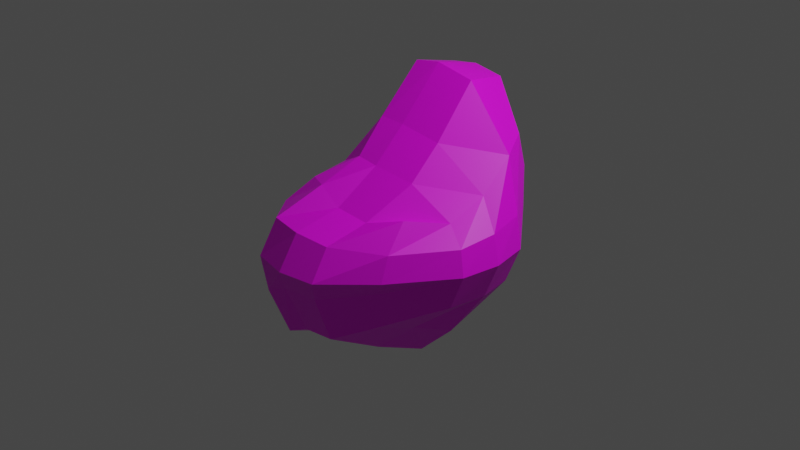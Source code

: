 # Source: Asteroid_1.blend  (saved by Blender 3.4.6; exported with 4.5.12 LTS)
import bpy
from mathutils import Matrix  # noqa: F401  (used for matrix-valued properties, if any)

bpy.ops.wm.read_factory_settings(use_empty=True)
scene = bpy.context.scene
scene.name = 'Scene'

# ---- collections
col_collection = bpy.data.collections.new('Collection'); scene.collection.children.link(col_collection)

# ---- images (referenced by path relative to the original .blend; pixels are not part of the script)
import os
ASSET_DIR = os.environ.get("B2B_ASSET_DIR", "")  # directory of the original .blend (textures are referenced by path, not embedded)
HERE = os.path.dirname(os.path.abspath(__file__))  # packed textures are extracted next to this script under _unpacked/

def load_image(name, relpath, width, height, colorspace="sRGB"):
    """Load a texture the original file referenced (path relative to the .blend, or extracted next to this script)."""
    p = next((c for c in (os.path.join(HERE, relpath), os.path.join(ASSET_DIR, relpath)) if relpath and os.path.exists(c)), "")
    if p:
        img = bpy.data.images.load(p, check_existing=True)
        img.name = name
    else:  # same state as the original file: an image datablock whose file is absent (Cycles renders it pink)
        img = bpy.data.images.new(name, width, height)
        img.source = "FILE"
        img.filepath = "//" + (relpath or name)
    img.colorspace_settings.name = colorspace
    return img
img_asteroid2 = load_image('Asteroid2', 'Asteroid_Text_2.png', 1024, 1024, 'sRGB')
img_asteroid1 = load_image('Asteroid1', 'Asteroid_Text_1.png', 1024, 1024, 'sRGB')

# ---- materials (node trees are filled in below, after node groups)
mat_asteroid2 = bpy.data.materials.new('Asteroid2')
mat_asteroid2.use_transparent_shadow = False
mat_asteroid1 = bpy.data.materials.new('Asteroid1')
mat_asteroid1.use_transparent_shadow = False

# ---- material node trees
mat_asteroid2.use_nodes = True; mat_asteroid2.node_tree.nodes.clear()
_N = mat_asteroid2.node_tree.nodes; _L = mat_asteroid2.node_tree.links
n0 = _N.new('ShaderNodeBsdfPrincipled'); n0.name = 'Principled BSDF'; n0.location = (10, 300)
n0.distribution = 'GGX'
n0.subsurface_method = 'RANDOM_WALK_SKIN'
n0.inputs[3].default_value = 1.45
n0.inputs[27].default_value = (0.0, 0.0, 0.0, 1.0)
n0.inputs[28].default_value = 1.0
n1 = _N.new('ShaderNodeOutputMaterial'); n1.name = 'Material Output'; n1.location = (300, 300)
n2 = _N.new('ShaderNodeTexImage'); n2.name = 'Image Texture'; n2.location = (-280, 280)
n2.image = img_asteroid2
_L.new(n0.outputs[0], n1.inputs[0])
_L.new(n2.outputs[0], n0.inputs[0])
n1.is_active_output = True
mat_asteroid1.use_nodes = True; mat_asteroid1.node_tree.nodes.clear()
_N = mat_asteroid1.node_tree.nodes; _L = mat_asteroid1.node_tree.links
n0 = _N.new('ShaderNodeBsdfPrincipled'); n0.name = 'Principled BSDF'; n0.location = (10, 300)
n0.distribution = 'GGX'
n0.subsurface_method = 'RANDOM_WALK_SKIN'
n0.inputs[3].default_value = 1.45
n0.inputs[27].default_value = (0.0, 0.0, 0.0, 1.0)
n0.inputs[28].default_value = 1.0
n1 = _N.new('ShaderNodeOutputMaterial'); n1.name = 'Material Output'; n1.location = (300, 300)
n2 = _N.new('ShaderNodeTexImage'); n2.name = 'Image Texture'; n2.location = (-280, 280)
n2.image = img_asteroid1
_L.new(n0.outputs[0], n1.inputs[0])
_L.new(n2.outputs[0], n0.inputs[0])
n1.is_active_output = True

# ---- world
world_world = bpy.data.worlds.new('World'); scene.world = world_world
world_world.use_nodes = True; world_world.node_tree.nodes.clear()
_N = world_world.node_tree.nodes; _L = world_world.node_tree.links
n0 = _N.new('ShaderNodeOutputWorld'); n0.name = 'World Output'; n0.location = (300, 300)
n1 = _N.new('ShaderNodeBackground'); n1.name = 'Background'; n1.location = (10, 300)
n1.inputs[0].default_value = (0.05088, 0.05088, 0.05088, 1.0)
_L.new(n1.outputs[0], n0.inputs[0])
n0.is_active_output = True
world_world.color = (0.05088, 0.05088, 0.05088)
world_world.use_sun_shadow = False
world_world.sun_shadow_jitter_overblur = 0.0

# ---- cameras
cam_camera = bpy.data.cameras.new('Camera')
cam_camera.clip_end = 100.0
cam_camera.ortho_scale = 7.314

# ---- lights
light_light = bpy.data.lights.new('Light', 'POINT')
light_light.transmission_factor = 0.0
light_light.energy = 1000.0
light_light.shadow_soft_size = 0.1
light_light.shadow_maximum_resolution = 0.006
light_light.use_absolute_resolution = True

# ---- meshes
me_roundcube = bpy.data.meshes.new('Roundcube')
me_roundcube.from_pydata([(0.7124, 0.5187, -0.4944), (0.3635, 0.8165, -0.6231), (0.01793, 0.9409, -0.7267), (-0.2799, 0.9552, -0.8012), (0.8507, 0.5744, -0.2286), (0.3724, 1.01, -0.2595), (0.0, 1.192, -0.283), (-0.3724, 1.201, -0.4048), (0.9239, 0.5939, 0.00919), (0.3889, 1.064, 0.02273), (0.0, 1.263, 0.06403), (-0.3889, 1.267, -0.02948), (0.8968, 0.6074, 0.2583), (0.3724, 1.052, 0.3053), (0.0, 1.238, 0.3607), (-0.2414, 1.013, 0.2842), (-0.6091, 0.9476, -0.8073), (-0.6651, 0.678, -0.9666), (-0.7016, 0.285, -1.026), (-0.6721, 0.08959, -0.9773), (-0.7447, 1.093, -0.5167), (-0.9658, 0.7443, -0.5856), (-1.029, 0.2526, -0.6022), (-0.9658, -0.01888, -0.5856), (-0.7778, 1.132, -0.2041), (-1.029, 0.7608, -0.2133), (-1.1, 0.2435, -0.2133), (-1.029, -0.07433, -0.2133), (-0.6137, 0.8888, 0.137), (-0.8348, 0.5308, 0.1844), (-1.029, 0.2526, 0.1756), (-0.9658, -0.0152, 0.1591), (-0.5629, -0.01686, -0.8484), (-0.1892, -0.3172, -0.899), (0.09803, -0.3485, -0.8589), (0.4421, -0.4087, -0.7637), (-0.7434, -0.08337, -0.5308), (-0.3635, -0.493, -0.6597), (0.002437, -0.4649, -0.5892), (0.5313, -0.3712, -0.5348), (-0.7778, -0.1099, -0.2133), (-0.3889, -0.5186, -0.1185), (0.5407, -0.4306, -0.0001527), (-0.7448, -0.05633, 0.1042), (-0.3753, -0.5485, 0.2447), (-0.007851, -0.5628, 0.3646), (0.5391, -0.4864, 0.3535), (0.7113, -0.3111, -0.6351), (0.8483, -0.2235, -0.7636), (0.8613, -0.01515, -0.7915), (0.8467, 0.215, -0.68), (0.7959, -0.4336, -0.3175), (1.114, -0.3119, -0.3724), (1.066, -0.007836, -0.3918), (0.9208, 0.2274, -0.3299), (0.8395, -0.483, -0.0003037), (1.258, -0.3585, -0.01323), (1.232, -0.002468, -0.06332), (1.1, 0.2752, -0.04361), (0.823, -0.4347, 0.3087), (1.186, -0.3198, 0.3337), (1.152, 0.0006836, 0.278), (0.9834, 0.2785, 0.2526), (0.5911, -0.2477, -1.192), (0.2188, -0.2757, -1.369), (-0.1536, -0.158, -1.24), (0.6077, 0.0, -1.369), (0.2188, 0.0, -1.619), (-0.1701, 0.04991, -1.394), (0.5911, 0.4262, -1.147), (0.2188, 0.4762, -1.358), (-0.1536, 0.5015, -1.219), (0.7349, 0.6338, 0.5056), (0.2963, 0.9656, 0.6141), (-0.00736, 1.107, 0.6937), (-0.2031, 0.8878, 0.6393), (-0.5144, 0.7924, 0.5007), (0.874, 0.3038, 0.6005), (0.2518, 0.459, 1.055), (-0.1206, 0.4599, 1.317), (-0.362, 0.2922, 1.202), (-0.6526, 0.476, 0.6663), (0.8528, 0.03102, 0.6842), (0.2683, 8.242e-06, 1.338), (-0.1206, 0.0, 1.679), (-0.5095, 0.03441, 1.419), (-0.8172, 0.2847, 0.7053), (0.7834, -0.1652, 0.6825), (0.2382, -0.2498, 1.193), (-0.1206, -0.3002, 1.416), (-0.4929, -0.2008, 1.227), (-0.7794, 0.08937, 0.646), (0.6682, -0.2512, 0.5826), (0.2378, -0.4975, 0.7452), (-0.05781, -0.4543, 0.7846), (-0.383, -0.4176, 0.685), (-0.6691, 0.004788, 0.4804), (0.0664, -0.7647, -0.3073), (0.2652, -0.7154, -0.2786), (0.06472, -0.8166, -0.09056), (0.2701, -0.7467, -0.08293), (0.06099, -0.8162, 0.1089), (0.2693, -0.776, 0.1031), (-0.1261, -0.7795, -0.3444), (-0.1394, -0.7929, -0.1452), (-0.1323, -0.8087, 0.04588)], [], [(0, 1, 5, 4), (1, 2, 6, 5), (2, 3, 7, 6), (3, 16, 20, 7), (4, 5, 9, 8), (5, 6, 10, 9), (6, 7, 11, 10), (7, 20, 24, 11), (8, 9, 13, 12), (9, 10, 14, 13), (10, 11, 15, 14), (11, 24, 28, 15), (12, 13, 73, 72), (13, 14, 74, 73), (14, 15, 75, 74), (15, 28, 76, 75), (16, 17, 21, 20), (17, 18, 22, 21), (18, 19, 23, 22), (19, 32, 36, 23), (20, 21, 25, 24), (21, 22, 26, 25), (22, 23, 27, 26), (23, 36, 40, 27), (24, 25, 29, 28), (25, 26, 30, 29), (26, 27, 31, 30), (27, 40, 43, 31), (28, 29, 81, 76), (29, 30, 86, 81), (30, 31, 91, 86), (31, 43, 96, 91), (32, 33, 37, 36), (33, 34, 38, 37), (34, 35, 39, 38), (35, 47, 51, 39), (36, 37, 41, 40), (42, 46, 102, 100), (37, 38, 97, 103), (39, 51, 55, 42), (40, 41, 44, 43), (38, 39, 98, 97), (45, 44, 105, 101), (42, 55, 59, 46), (43, 44, 95, 96), (44, 45, 94, 95), (45, 46, 93, 94), (46, 59, 92, 93), (47, 48, 52, 51), (48, 49, 53, 52), (49, 50, 54, 53), (50, 0, 4, 54), (51, 52, 56, 55), (52, 53, 57, 56), (53, 54, 58, 57), (54, 4, 8, 58), (55, 56, 60, 59), (56, 57, 61, 60), (57, 58, 62, 61), (58, 8, 12, 62), (59, 60, 87, 92), (60, 61, 82, 87), (61, 62, 77, 82), (62, 12, 72, 77), (47, 35, 63, 48), (35, 34, 64, 63), (34, 33, 65, 64), (33, 32, 19, 65), (48, 63, 66, 49), (63, 64, 67, 66), (64, 65, 68, 67), (65, 19, 18, 68), (49, 66, 69, 50), (66, 67, 70, 69), (67, 68, 71, 70), (68, 18, 17, 71), (50, 69, 1, 0), (69, 70, 2, 1), (70, 71, 3, 2), (71, 17, 16, 3), (72, 73, 78, 77), (73, 74, 79, 78), (74, 75, 80, 79), (75, 76, 81, 80), (77, 78, 83, 82), (78, 79, 84, 83), (79, 80, 85, 84), (80, 81, 86, 85), (82, 83, 88, 87), (83, 84, 89, 88), (84, 85, 90, 89), (85, 86, 91, 90), (87, 88, 93, 92), (88, 89, 94, 93), (89, 90, 95, 94), (90, 91, 96, 95), (103, 97, 99, 104), (97, 98, 100, 99), (104, 99, 101, 105), (99, 100, 102, 101), (44, 41, 104, 105), (39, 42, 100, 98), (46, 45, 101, 102), (41, 37, 103, 104)])
_uv = me_roundcube.uv_layers.new(name='UVMap')
_uv.uv.foreach_set('vector', [0.2031, 0.696, 0.1081, 0.7058, 0.1123, 0.6142, 0.2166, 0.6493, 0.1081, 0.7058, 7.572e-05, 0.7239, 0.0119, 0.5595, 0.1123, 0.6142, 0.09415, 0.1739, 0.1724, 0.2213, 0.1454, 0.3139, 0.03576, 0.3415, 0.1724, 0.2213, 0.2168, 0.2625, 0.2099, 0.3099, 0.1454, 0.3139, 0.2166, 0.6493, 0.1123, 0.6142, 0.1408, 0.5668, 0.2294, 0.6194, 0.1123, 0.6142, 0.0119, 0.5595, 0.08448, 0.4658, 0.1408, 0.5668, 0.03576, 0.3415, 0.1454, 0.3139, 0.1566, 0.3822, 0.08448, 0.4658, 0.1454, 0.3139, 0.2099, 0.3099, 0.2075, 0.3464, 0.1566, 0.3822, 0.2294, 0.6194, 0.1408, 0.5668, 0.1779, 0.5375, 0.2369, 0.5928, 0.1408, 0.5668, 0.08448, 0.4658, 0.1708, 0.4819, 0.1779, 0.5375, 0.08448, 0.4658, 0.1566, 0.3822, 0.1887, 0.4378, 0.1708, 0.4819, 0.1566, 0.3822, 0.2075, 0.3464, 0.2219, 0.3951, 0.1887, 0.4378, 0.2369, 0.5928, 0.1779, 0.5375, 0.2121, 0.5177, 0.241, 0.5643, 0.1779, 0.5375, 0.1708, 0.4819, 0.2118, 0.4861, 0.2121, 0.5177, 0.1708, 0.4819, 0.1887, 0.4378, 0.2253, 0.464, 0.2118, 0.4861, 0.1887, 0.4378, 0.2219, 0.3951, 0.2383, 0.4333, 0.2253, 0.464, 0.2168, 0.2625, 0.2602, 0.2398, 0.2575, 0.3065, 0.2099, 0.3099, 0.2602, 0.2398, 0.3223, 0.2388, 0.3112, 0.3121, 0.2575, 0.3065, 0.3223, 0.2388, 0.3554, 0.2496, 0.3416, 0.3203, 0.3112, 0.3121, 0.3554, 0.2496, 0.3868, 0.2666, 0.371, 0.3256, 0.3416, 0.3203, 0.2099, 0.3099, 0.2575, 0.3065, 0.2537, 0.3455, 0.2075, 0.3464, 0.2575, 0.3065, 0.3112, 0.3121, 0.3036, 0.3522, 0.2537, 0.3455, 0.3112, 0.3121, 0.3416, 0.3203, 0.3338, 0.3589, 0.3036, 0.3522, 0.3416, 0.3203, 0.371, 0.3256, 0.3599, 0.367, 0.3338, 0.3589, 0.2075, 0.3464, 0.2537, 0.3455, 0.2673, 0.3912, 0.2219, 0.3951, 0.2537, 0.3455, 0.3036, 0.3522, 0.2988, 0.3885, 0.2673, 0.3912, 0.3036, 0.3522, 0.3338, 0.3589, 0.3226, 0.3917, 0.2988, 0.3885, 0.3338, 0.3589, 0.3599, 0.367, 0.3443, 0.3994, 0.3226, 0.3917, 0.2219, 0.3951, 0.2673, 0.3912, 0.2723, 0.4364, 0.2383, 0.4333, 0.2673, 0.3912, 0.2988, 0.3885, 0.2916, 0.4339, 0.2723, 0.4364, 0.2988, 0.3885, 0.3226, 0.3917, 0.3069, 0.4343, 0.2916, 0.4339, 0.3226, 0.3917, 0.3443, 0.3994, 0.3246, 0.4301, 0.3069, 0.4343, 0.3868, 0.2666, 0.4894, 0.2496, 0.4717, 0.328, 0.371, 0.3256, 0.4894, 0.2496, 0.5735, 0.2321, 0.5732, 0.3324, 0.4717, 0.328, 0.5285, 0.8099, 0.4375, 0.7544, 0.4207, 0.6977, 0.5735, 0.7126, 0.4375, 0.7544, 0.3794, 0.7171, 0.3699, 0.6569, 0.4207, 0.6977, 0.371, 0.3256, 0.4717, 0.328, 0.4242, 0.4129, 0.3599, 0.367, 0.394, 0.6063, 0.3657, 0.5663, 0.4312, 0.5461, 0.4579, 0.5675, 0.4717, 0.328, 0.5732, 0.3324, 0.5506, 0.464, 0.506, 0.4271, 0.4207, 0.6977, 0.3699, 0.6569, 0.3584, 0.6205, 0.394, 0.6063, 0.3599, 0.367, 0.4242, 0.4129, 0.3911, 0.4534, 0.3443, 0.3994, 0.5735, 0.7126, 0.4207, 0.6977, 0.4865, 0.6013, 0.5401, 0.5782, 0.3878, 0.501, 0.3911, 0.4534, 0.4463, 0.4805, 0.4406, 0.5134, 0.394, 0.6063, 0.3584, 0.6205, 0.345, 0.5917, 0.3657, 0.5663, 0.3443, 0.3994, 0.3911, 0.4534, 0.3458, 0.4706, 0.3246, 0.4301, 0.3911, 0.4534, 0.3878, 0.501, 0.3444, 0.4967, 0.3458, 0.4706, 0.3878, 0.501, 0.3657, 0.5663, 0.3452, 0.5201, 0.3444, 0.4967, 0.3657, 0.5663, 0.345, 0.5917, 0.3267, 0.562, 0.3452, 0.5201, 0.3794, 0.7171, 0.3442, 0.7367, 0.3292, 0.6639, 0.3699, 0.6569, 0.3442, 0.7367, 0.3052, 0.7456, 0.2957, 0.6754, 0.3292, 0.6639, 0.3052, 0.7456, 0.2619, 0.7279, 0.2602, 0.6732, 0.2957, 0.6754, 0.2619, 0.7279, 0.2031, 0.696, 0.2166, 0.6493, 0.2602, 0.6732, 0.3699, 0.6569, 0.3292, 0.6639, 0.3214, 0.6295, 0.3584, 0.6205, 0.3292, 0.6639, 0.2957, 0.6754, 0.2955, 0.6368, 0.3214, 0.6295, 0.2957, 0.6754, 0.2602, 0.6732, 0.2664, 0.6343, 0.2955, 0.6368, 0.2602, 0.6732, 0.2166, 0.6493, 0.2294, 0.6194, 0.2664, 0.6343, 0.3584, 0.6205, 0.3214, 0.6295, 0.3186, 0.6063, 0.345, 0.5917, 0.3214, 0.6295, 0.2955, 0.6368, 0.295, 0.6084, 0.3186, 0.6063, 0.2955, 0.6368, 0.2664, 0.6343, 0.268, 0.603, 0.295, 0.6084, 0.2664, 0.6343, 0.2294, 0.6194, 0.2369, 0.5928, 0.268, 0.603, 0.345, 0.5917, 0.3186, 0.6063, 0.3112, 0.5648, 0.3267, 0.562, 0.3186, 0.6063, 0.295, 0.6084, 0.295, 0.5685, 0.3112, 0.5648, 0.295, 0.6084, 0.268, 0.603, 0.2721, 0.5715, 0.295, 0.5685, 0.268, 0.603, 0.2369, 0.5928, 0.241, 0.5643, 0.2721, 0.5715, 0.3794, 0.7171, 0.4375, 0.7544, 0.3629, 0.8385, 0.3442, 0.7367, 0.4375, 0.7544, 0.5285, 0.8099, 0.4152, 0.9409, 0.3629, 0.8385, 0.5735, 0.2321, 0.4894, 0.2496, 0.4533, 0.1575, 0.5345, 0.07321, 0.4894, 0.2496, 0.3868, 0.2666, 0.3554, 0.2496, 0.4533, 0.1575, 0.3442, 0.7367, 0.3629, 0.8385, 0.3046, 0.8738, 0.3052, 0.7456, 0.3629, 0.8385, 0.4152, 0.9409, 0.3073, 0.9999, 0.3046, 0.8738, 0.5345, 0.07321, 0.4533, 0.1575, 0.4007, 0.1184, 0.4468, 7.572e-05, 0.4533, 0.1575, 0.3554, 0.2496, 0.3223, 0.2388, 0.4007, 0.1184, 0.3052, 0.7456, 0.3046, 0.8738, 0.2107, 0.8238, 0.2619, 0.7279, 0.3046, 0.8738, 0.3073, 0.9999, 0.1436, 0.9284, 0.2107, 0.8238, 0.4468, 7.572e-05, 0.4007, 0.1184, 0.2779, 0.1219, 0.2763, 0.007265, 0.4007, 0.1184, 0.3223, 0.2388, 0.2602, 0.2398, 0.2779, 0.1219, 0.2619, 0.7279, 0.2107, 0.8238, 0.1081, 0.7058, 0.2031, 0.696, 0.2107, 0.8238, 0.1436, 0.9284, 7.572e-05, 0.7239, 0.1081, 0.7058, 0.2763, 0.007265, 0.2779, 0.1219, 0.1724, 0.2213, 0.09415, 0.1739, 0.2779, 0.1219, 0.2602, 0.2398, 0.2168, 0.2625, 0.1724, 0.2213, 0.241, 0.5643, 0.2121, 0.5177, 0.267, 0.5141, 0.2721, 0.5715, 0.2121, 0.5177, 0.2118, 0.4861, 0.2757, 0.4895, 0.267, 0.5141, 0.2118, 0.4861, 0.2253, 0.464, 0.2833, 0.4761, 0.2757, 0.4895, 0.2253, 0.464, 0.2383, 0.4333, 0.2723, 0.4364, 0.2833, 0.4761, 0.2721, 0.5715, 0.267, 0.5141, 0.2967, 0.51, 0.295, 0.5685, 0.267, 0.5141, 0.2757, 0.4895, 0.297, 0.4919, 0.2967, 0.51, 0.2757, 0.4895, 0.2833, 0.4761, 0.2984, 0.4786, 0.297, 0.4919, 0.2833, 0.4761, 0.2723, 0.4364, 0.2916, 0.4339, 0.2984, 0.4786, 0.295, 0.5685, 0.2967, 0.51, 0.3121, 0.5114, 0.3112, 0.5648, 0.2967, 0.51, 0.297, 0.4919, 0.3086, 0.4929, 0.3121, 0.5114, 0.297, 0.4919, 0.2984, 0.4786, 0.3106, 0.4766, 0.3086, 0.4929, 0.2984, 0.4786, 0.2916, 0.4339, 0.3069, 0.4343, 0.3106, 0.4766, 0.3112, 0.5648, 0.3121, 0.5114, 0.3452, 0.5201, 0.3267, 0.562, 0.3121, 0.5114, 0.3086, 0.4929, 0.3444, 0.4967, 0.3452, 0.5201, 0.3086, 0.4929, 0.3106, 0.4766, 0.3458, 0.4706, 0.3444, 0.4967, 0.3106, 0.4766, 0.3069, 0.4343, 0.3246, 0.4301, 0.3458, 0.4706, 0.506, 0.4271, 0.5506, 0.464, 0.4962, 0.5186, 0.4764, 0.4598, 0.5401, 0.5782, 0.4865, 0.6013, 0.4579, 0.5675, 0.4962, 0.5186, 0.4764, 0.4598, 0.4962, 0.5186, 0.4406, 0.5134, 0.4463, 0.4805, 0.4962, 0.5186, 0.4579, 0.5675, 0.4312, 0.5461, 0.4406, 0.5134, 0.3911, 0.4534, 0.4242, 0.4129, 0.4764, 0.4598, 0.4463, 0.4805, 0.4207, 0.6977, 0.394, 0.6063, 0.4579, 0.5675, 0.4865, 0.6013, 0.3657, 0.5663, 0.3878, 0.501, 0.4406, 0.5134, 0.4312, 0.5461, 0.4242, 0.4129, 0.4717, 0.328, 0.506, 0.4271, 0.4764, 0.4598])
me_roundcube.materials.append(mat_asteroid2)
me_roundcube.update()
me_roundcube_001 = bpy.data.meshes.new('Roundcube.001')
me_roundcube_001.from_pydata([(0.6552, 0.5462, -0.5286), (0.3254, 0.6558, -0.6695), (0.00239, 0.7537, -0.8255), (-0.4014, 0.7447, -0.9496), (0.8674, 0.682, -0.009142), (0.3909, 0.9239, -0.02219), (0.05345, 1.041, -0.1873), (-0.376, 1.013, -0.3053), (0.8763, 0.8875, 0.176), (0.3889, 1.226, 0.3158), (-6.758e-17, 1.381, 0.3044), (-0.3889, 1.318, 0.3158), (0.835, 0.9171, 0.5881), (0.384, 1.256, 0.8372), (-1.032e-16, 1.411, 0.8538), (-0.3606, 1.347, 0.8372), (-0.7507, 0.6351, -0.881), (-0.9239, 0.3175, -1.089), (-0.957, -0.01394, -1.124), (-0.9239, -0.4573, -1.102), (-0.7347, 0.7709, -0.3714), (-1.136, 0.3724, -0.5773), (-1.203, 0.0, -0.5803), (-1.033, -0.4037, -0.5801), (-0.6801, 0.8875, 0.176), (-0.9484, 0.391, -0.03128), (-1.016, 0.0, -0.02311), (-0.8472, -0.3997, -0.03669), (-0.6532, 0.9171, 0.594), (-0.7072, 0.3934, 0.4061), (-0.7706, 0.0021, 0.2583), (-0.7082, -0.3755, 0.2349), (-0.7139, -0.9496, -0.9088), (-0.3576, -1.177, -0.9879), (-0.1327, -1.142, -0.8833), (0.2027, -1.109, -0.8638), (-0.7682, -1.003, -0.4597), (-0.3724, -1.398, -0.4356), (-0.1146, -1.393, -0.3117), (0.2578, -1.33, -0.3103), (-0.732, -1.018, -0.03581), (-0.3889, -1.461, -0.03828), (8.501e-18, -1.532, -0.03828), (0.3889, -1.461, -0.03828), (-0.6525, -0.9251, 0.2821), (-0.3724, -1.259, 0.3042), (5.565e-18, -1.312, 0.2971), (0.3724, -1.259, 0.267), (0.5205, -0.8687, -0.7113), (0.6301, -0.3989, -0.8387), (0.7778, -0.01837, -0.9708), (0.7982, 0.2935, -0.8059), (0.6675, -0.9335, -0.2412), (1.13, -0.4023, -0.3989), (1.193, 0.0, -0.3976), (1.129, 0.3724, -0.3962), (0.8437, -1.018, -0.02588), (1.284, -0.3998, -0.0165), (1.355, 0.0, -0.005325), (1.284, 0.391, 0.003367), (0.8358, -0.9251, 0.2319), (1.221, -0.3755, 0.2446), (1.284, 0.0021, 0.2971), (1.221, 0.3934, 0.3371), (0.2287, -0.5064, -1.204), (-0.2364, -0.4974, -1.265), (-0.5515, -0.5746, -1.328), (0.3663, -0.02308, -1.376), (-0.1173, -0.009539, -1.445), (-0.5681, -0.02308, -1.376), (0.3967, 0.3483, -1.167), (-0.06825, 0.3648, -1.23), (-0.5515, 0.3724, -1.31), (0.8104, 0.8419, 0.9336), (0.3672, 1.035, 1.365), (0.001498, 1.068, 1.404), (-0.2672, 1.035, 1.373), (-0.4574, 0.8419, 0.9622), (0.9999, 0.4899, 0.8623), (0.4697, 0.5015, 1.471), (0.01308, 0.5181, 1.542), (-0.2736, 0.5015, 1.5), (-0.486, 0.4899, 0.9695), (1.033, 0.1097, 0.5705), (0.4943, 0.03623, 0.9615), (0.01632, 0.0291, 1.021), (-0.2821, 0.03623, 1.025), (-0.5191, 0.1097, 0.7696), (0.9999, -0.2913, 0.4035), (0.5182, -0.3253, 0.6579), (0.04535, -0.3523, 0.7043), (-0.2245, -0.3253, 0.7128), (-0.486, -0.2913, 0.5734), (0.7863, -0.6856, 0.4854), (0.3867, -0.7895, 0.3574), (0.01215, -0.8068, 0.392), (-0.2474, -0.7895, 0.5427), (-0.4818, -0.6856, 0.5215)], [], [(0, 1, 5, 4), (1, 2, 6, 5), (2, 3, 7, 6), (3, 16, 20, 7), (4, 5, 9, 8), (5, 6, 10, 9), (6, 7, 11, 10), (7, 20, 24, 11), (8, 9, 13, 12), (9, 10, 14, 13), (10, 11, 15, 14), (11, 24, 28, 15), (12, 13, 74, 73), (13, 14, 75, 74), (14, 15, 76, 75), (15, 28, 77, 76), (16, 17, 21, 20), (17, 18, 22, 21), (18, 19, 23, 22), (19, 32, 36, 23), (20, 21, 25, 24), (21, 22, 26, 25), (22, 23, 27, 26), (23, 36, 40, 27), (24, 25, 29, 28), (25, 26, 30, 29), (26, 27, 31, 30), (27, 40, 44, 31), (28, 29, 82, 77), (29, 30, 87, 82), (30, 31, 92, 87), (31, 44, 97, 92), (32, 33, 37, 36), (33, 34, 38, 37), (34, 35, 39, 38), (35, 48, 52, 39), (36, 37, 41, 40), (37, 38, 42, 41), (38, 39, 43, 42), (39, 52, 56, 43), (40, 41, 45, 44), (41, 42, 46, 45), (42, 43, 47, 46), (43, 56, 60, 47), (44, 45, 96, 97), (45, 46, 95, 96), (46, 47, 94, 95), (47, 60, 93, 94), (48, 49, 53, 52), (49, 50, 54, 53), (50, 51, 55, 54), (51, 0, 4, 55), (52, 53, 57, 56), (53, 54, 58, 57), (54, 55, 59, 58), (55, 4, 8, 59), (56, 57, 61, 60), (57, 58, 62, 61), (58, 59, 63, 62), (59, 8, 12, 63), (60, 61, 88, 93), (61, 62, 83, 88), (62, 63, 78, 83), (63, 12, 73, 78), (48, 35, 64, 49), (35, 34, 65, 64), (34, 33, 66, 65), (33, 32, 19, 66), (49, 64, 67, 50), (64, 65, 68, 67), (65, 66, 69, 68), (66, 19, 18, 69), (50, 67, 70, 51), (67, 68, 71, 70), (68, 69, 72, 71), (69, 18, 17, 72), (51, 70, 1, 0), (70, 71, 2, 1), (71, 72, 3, 2), (72, 17, 16, 3), (73, 74, 79, 78), (74, 75, 80, 79), (75, 76, 81, 80), (76, 77, 82, 81), (78, 79, 84, 83), (79, 80, 85, 84), (80, 81, 86, 85), (81, 82, 87, 86), (83, 84, 89, 88), (84, 85, 90, 89), (85, 86, 91, 90), (86, 87, 92, 91), (88, 89, 94, 93), (89, 90, 95, 94), (90, 91, 96, 95), (91, 92, 97, 96)])
_uv = me_roundcube_001.uv_layers.new(name='UVMap')
_uv.uv.foreach_set('vector', [0.2135, 0.7886, 0.1713, 0.8319, 0.1356, 0.719, 0.2122, 0.711, 0.1713, 0.8319, 0.1256, 0.891, 0.06602, 0.7524, 0.1356, 0.719, 0.04731, 0.1416, 0.1302, 0.159, 0.09294, 0.2762, 7.689e-05, 0.2942, 0.1302, 0.159, 0.1823, 0.1838, 0.1656, 0.2585, 0.09294, 0.2762, 0.2122, 0.711, 0.1356, 0.719, 0.1201, 0.6465, 0.1986, 0.6802, 0.1356, 0.719, 0.06602, 0.7524, 0.04235, 0.6226, 0.1201, 0.6465, 7.689e-05, 0.2942, 0.09294, 0.2762, 0.1006, 0.3965, 0.02878, 0.4275, 0.09294, 0.2762, 0.1656, 0.2585, 0.1659, 0.3445, 0.1006, 0.3965, 0.1986, 0.6802, 0.1201, 0.6465, 0.1507, 0.5751, 0.202, 0.6321, 0.1201, 0.6465, 0.04235, 0.6226, 0.1039, 0.5207, 0.1507, 0.5751, 0.02878, 0.4275, 0.1006, 0.3965, 0.138, 0.4642, 0.1039, 0.5207, 0.1006, 0.3965, 0.1659, 0.3445, 0.1797, 0.4018, 0.138, 0.4642, 0.202, 0.6321, 0.1507, 0.5751, 0.2047, 0.5451, 0.2179, 0.5974, 0.1507, 0.5751, 0.1039, 0.5207, 0.1961, 0.5169, 0.2047, 0.5451, 0.1039, 0.5207, 0.138, 0.4642, 0.1966, 0.4936, 0.1961, 0.5169, 0.138, 0.4642, 0.1797, 0.4018, 0.1998, 0.4475, 0.1966, 0.4936, 0.1823, 0.1838, 0.2301, 0.1604, 0.2363, 0.2242, 0.1656, 0.2585, 0.2301, 0.1604, 0.2699, 0.1508, 0.2774, 0.2171, 0.2363, 0.2242, 0.2699, 0.1508, 0.3232, 0.1424, 0.3282, 0.2084, 0.2774, 0.2171, 0.3232, 0.1424, 0.3947, 0.1467, 0.4165, 0.2056, 0.3282, 0.2084, 0.1656, 0.2585, 0.2363, 0.2242, 0.2371, 0.2943, 0.1659, 0.3445, 0.2363, 0.2242, 0.2774, 0.2171, 0.2882, 0.2846, 0.2371, 0.2943, 0.2774, 0.2171, 0.3282, 0.2084, 0.3458, 0.282, 0.2882, 0.2846, 0.3282, 0.2084, 0.4165, 0.2056, 0.4337, 0.2633, 0.3458, 0.282, 0.1659, 0.3445, 0.2371, 0.2943, 0.2438, 0.3626, 0.1797, 0.4018, 0.2371, 0.2943, 0.2882, 0.2846, 0.2968, 0.3345, 0.2438, 0.3626, 0.2882, 0.2846, 0.3458, 0.282, 0.3521, 0.3259, 0.2968, 0.3345, 0.3458, 0.282, 0.4337, 0.2633, 0.4336, 0.3129, 0.3521, 0.3259, 0.1797, 0.4018, 0.2438, 0.3626, 0.2386, 0.4406, 0.1998, 0.4475, 0.2438, 0.3626, 0.2968, 0.3345, 0.2878, 0.4165, 0.2386, 0.4406, 0.2968, 0.3345, 0.3521, 0.3259, 0.3528, 0.392, 0.2878, 0.4165, 0.3521, 0.3259, 0.4336, 0.3129, 0.4139, 0.368, 0.3528, 0.392, 0.3947, 0.1467, 0.4446, 0.1104, 0.5008, 0.1876, 0.4165, 0.2056, 0.4446, 0.1104, 0.4834, 0.08378, 0.5568, 0.1881, 0.5008, 0.1876, 0.5274, 0.9019, 0.4838, 0.8592, 0.5236, 0.7707, 0.5914, 0.7948, 0.4838, 0.8592, 0.4334, 0.8205, 0.4392, 0.7521, 0.5236, 0.7707, 0.4165, 0.2056, 0.5008, 0.1876, 0.5177, 0.2509, 0.4337, 0.2633, 0.5008, 0.1876, 0.5568, 0.1881, 0.5914, 0.2517, 0.5177, 0.2509, 0.5914, 0.7948, 0.5236, 0.7707, 0.5212, 0.7202, 0.5904, 0.7261, 0.5236, 0.7707, 0.4392, 0.7521, 0.4351, 0.7126, 0.5212, 0.7202, 0.4337, 0.2633, 0.5177, 0.2509, 0.5008, 0.3129, 0.4336, 0.3129, 0.5177, 0.2509, 0.5914, 0.2517, 0.5702, 0.3366, 0.5008, 0.3129, 0.5904, 0.7261, 0.5212, 0.7202, 0.5074, 0.6671, 0.5747, 0.6424, 0.5212, 0.7202, 0.4351, 0.7126, 0.4259, 0.6776, 0.5074, 0.6671, 0.4336, 0.3129, 0.5008, 0.3129, 0.4514, 0.3935, 0.4139, 0.368, 0.5008, 0.3129, 0.5702, 0.3366, 0.5034, 0.4287, 0.4514, 0.3935, 0.5747, 0.6424, 0.5074, 0.6671, 0.4544, 0.6107, 0.5047, 0.5557, 0.5074, 0.6671, 0.4259, 0.6776, 0.3988, 0.6411, 0.4544, 0.6107, 0.4334, 0.8205, 0.3647, 0.8339, 0.3507, 0.7531, 0.4392, 0.7521, 0.3647, 0.8339, 0.306, 0.8354, 0.306, 0.7502, 0.3507, 0.7531, 0.306, 0.8354, 0.2639, 0.8145, 0.2652, 0.749, 0.306, 0.7502, 0.2639, 0.8145, 0.2135, 0.7886, 0.2122, 0.711, 0.2652, 0.749, 0.4392, 0.7521, 0.3507, 0.7531, 0.3474, 0.7098, 0.4351, 0.7126, 0.3507, 0.7531, 0.306, 0.7502, 0.3079, 0.7067, 0.3474, 0.7098, 0.306, 0.7502, 0.2652, 0.749, 0.269, 0.7049, 0.3079, 0.7067, 0.2652, 0.749, 0.2122, 0.711, 0.1986, 0.6802, 0.269, 0.7049, 0.4351, 0.7126, 0.3474, 0.7098, 0.3472, 0.682, 0.4259, 0.6776, 0.3474, 0.7098, 0.3079, 0.7067, 0.3085, 0.676, 0.3472, 0.682, 0.3079, 0.7067, 0.269, 0.7049, 0.2684, 0.6693, 0.3085, 0.676, 0.269, 0.7049, 0.1986, 0.6802, 0.202, 0.6321, 0.2684, 0.6693, 0.4259, 0.6776, 0.3472, 0.682, 0.3461, 0.6507, 0.3988, 0.6411, 0.3472, 0.682, 0.3085, 0.676, 0.2988, 0.6363, 0.3461, 0.6507, 0.3085, 0.676, 0.2684, 0.6693, 0.2549, 0.6119, 0.2988, 0.6363, 0.2684, 0.6693, 0.202, 0.6321, 0.2179, 0.5974, 0.2549, 0.6119, 0.4334, 0.8205, 0.4838, 0.8592, 0.3883, 0.9144, 0.3647, 0.8339, 0.4838, 0.8592, 0.5274, 0.9019, 0.4139, 0.9935, 0.3883, 0.9144, 0.4834, 0.08378, 0.4446, 0.1104, 0.3427, 0.08451, 0.3487, 0.01885, 0.4446, 0.1104, 0.3947, 0.1467, 0.3232, 0.1424, 0.3427, 0.08451, 0.3647, 0.8339, 0.3883, 0.9144, 0.3077, 0.9141, 0.306, 0.8354, 0.3883, 0.9144, 0.4139, 0.9935, 0.3071, 0.9999, 0.3077, 0.9141, 0.3487, 0.01885, 0.3427, 0.08451, 0.257, 0.08578, 0.2255, 7.689e-05, 0.3427, 0.08451, 0.3232, 0.1424, 0.2699, 0.1508, 0.257, 0.08578, 0.306, 0.8354, 0.3077, 0.9141, 0.249, 0.8903, 0.2639, 0.8145, 0.3077, 0.9141, 0.3071, 0.9999, 0.2183, 0.9725, 0.249, 0.8903, 0.2255, 7.689e-05, 0.257, 0.08578, 0.1993, 0.1103, 0.1331, 0.04391, 0.257, 0.08578, 0.2699, 0.1508, 0.2301, 0.1604, 0.1993, 0.1103, 0.2639, 0.8145, 0.249, 0.8903, 0.1713, 0.8319, 0.2135, 0.7886, 0.249, 0.8903, 0.2183, 0.9725, 0.1256, 0.891, 0.1713, 0.8319, 0.1331, 0.04391, 0.1993, 0.1103, 0.1302, 0.159, 0.04731, 0.1416, 0.1993, 0.1103, 0.2301, 0.1604, 0.1823, 0.1838, 0.1302, 0.159, 0.2179, 0.5974, 0.2047, 0.5451, 0.2451, 0.5454, 0.2549, 0.6119, 0.2047, 0.5451, 0.1961, 0.5169, 0.2386, 0.5126, 0.2451, 0.5454, 0.1961, 0.5169, 0.1966, 0.4936, 0.2372, 0.4905, 0.2386, 0.5126, 0.1966, 0.4936, 0.1998, 0.4475, 0.2386, 0.4406, 0.2372, 0.4905, 0.2549, 0.6119, 0.2451, 0.5454, 0.3085, 0.5596, 0.2988, 0.6363, 0.2451, 0.5454, 0.2386, 0.5126, 0.3083, 0.5007, 0.3085, 0.5596, 0.2386, 0.5126, 0.2372, 0.4905, 0.2957, 0.4642, 0.3083, 0.5007, 0.2372, 0.4905, 0.2386, 0.4406, 0.2878, 0.4165, 0.2957, 0.4642, 0.2988, 0.6363, 0.3085, 0.5596, 0.3686, 0.5812, 0.3461, 0.6507, 0.3085, 0.5596, 0.3083, 0.5007, 0.3986, 0.4932, 0.3686, 0.5812, 0.3083, 0.5007, 0.2957, 0.4642, 0.3726, 0.4427, 0.3986, 0.4932, 0.2957, 0.4642, 0.2878, 0.4165, 0.3528, 0.392, 0.3726, 0.4427, 0.3461, 0.6507, 0.3686, 0.5812, 0.4544, 0.6107, 0.3988, 0.6411, 0.3686, 0.5812, 0.3986, 0.4932, 0.5047, 0.5557, 0.4544, 0.6107, 0.3986, 0.4932, 0.3726, 0.4427, 0.4514, 0.3935, 0.5034, 0.4287, 0.3726, 0.4427, 0.3528, 0.392, 0.4139, 0.368, 0.4514, 0.3935])
me_roundcube_001.materials.append(mat_asteroid1)
me_roundcube_001.update()

# ---- objects
ob_light = bpy.data.objects.new('Light', light_light)
ob_camera = bpy.data.objects.new('Camera', cam_camera)
ob_roundcube = bpy.data.objects.new('Roundcube', me_roundcube)
ob_asteroid1 = bpy.data.objects.new('Asteroid1', me_roundcube_001)

# ---- transforms, parenting, visibility, modifiers, constraints
ob_light.location = (4.076, 1.005, 5.904)
ob_light.rotation_euler = (0.6503, 0.05522, 1.866)
ob_light.lock_rotations_4d = False
ob_light.empty_display_type = 'ARROWS'
ob_light.color = (0.0, 0.0, 0.0, 0.0)
ob_light.lineart.crease_threshold = 0.0
ob_camera.location = (7.359, -6.926, 4.958)
ob_camera.rotation_euler = (1.109, 0.0, 0.8149)
ob_camera.lock_rotations_4d = False
ob_camera.empty_display_type = 'ARROWS'
ob_camera.color = (0.0, 0.0, 0.0, 0.0)
ob_camera.display_type = 'WIRE'
ob_camera.lineart.crease_threshold = 0.0
ob_roundcube.location = (0.0, 0.0, 0.0)
ob_roundcube.hide_render = True
ob_asteroid1.location = (0.0, 0.0, 0.0)

# ---- collection membership
col_collection.objects.link(ob_light)
col_collection.objects.link(ob_camera)
col_collection.objects.link(ob_roundcube)
col_collection.objects.link(ob_asteroid1)

# ---- scene / render settings (as saved in the file)
scene.camera = ob_camera
scene.frame_start = 1; scene.frame_end = 250; scene.frame_set(1)
scene.render.engine = 'BLENDER_EEVEE_NEXT'
scene.cycles.sampling_pattern = 'TABULATED_SOBOL'
scene.cycles.use_light_tree = False
scene.view_settings.view_transform = 'Filmic'
bpy.context.view_layer.update()
